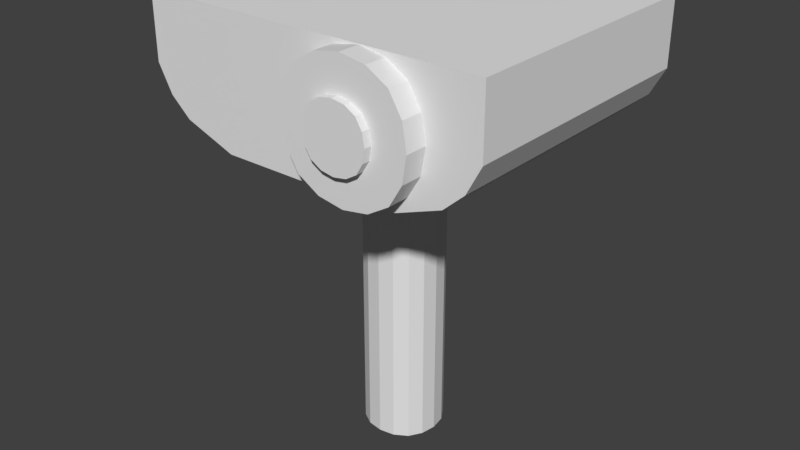 # Source: projector.blend  (saved by Blender 2.79.0; exported with 4.5.12 LTS)
import bpy
from mathutils import Matrix  # noqa: F401  (used for matrix-valued properties, if any)

bpy.ops.wm.read_factory_settings(use_empty=True)
scene = bpy.context.scene
scene.name = 'Scene'

# ---- collections
col_collection_1 = bpy.data.collections.new('Collection 1'); scene.collection.children.link(col_collection_1)

# ---- materials (node trees are filled in below, after node groups)
mat_material = bpy.data.materials.new('Material')
mat_material.alpha_threshold = 0.0
mat_material.use_transparent_shadow = False
mat_material.roughness = 0.5
mat_material.line_color = (0.0, 0.0, 0.0, 1.0)

# ---- material node trees

# ---- world
world_world = bpy.data.worlds.new('World'); scene.world = world_world
world_world.color = (0.05088, 0.05088, 0.05088)
world_world.use_sun_shadow = False
world_world.sun_shadow_jitter_overblur = 0.0
world_world.cycles.sampling_method = 'MANUAL'

# ---- meshes
me_plane_003 = bpy.data.meshes.new('Plane.003')
me_plane_003.from_pydata([(-0.0482, 0.01461, -0.6286), (-0.0482, -0.4541, -0.6286), (0.4205, 0.01461, -0.6286), (-0.0482, 0.4834, -0.6286), (-0.517, 0.01461, -0.6286), (-0.4857, -0.4229, -0.6286), (0.3893, -0.4229, -0.6286), (0.3893, 0.4521, -0.6286), (-0.4857, 0.4521, -0.6286), (-0.9232, 0.3896, -0.6286), (-0.9857, 0.01461, -0.6286), (-0.9232, -0.3604, -0.6286), (-0.4232, -0.8604, -0.6286), (-0.0482, -0.9229, -0.6286), (0.3268, -0.8604, -0.6286), (0.8268, -0.3604, -0.6286), (0.8893, 0.01461, -0.6286), (0.8268, 0.3896, -0.6286), (0.3268, 0.8896, -0.6286), (-0.0482, 0.9521, -0.6286), (-0.4232, 0.8896, -0.6286), (-0.7357, -0.6729, -0.6286), (0.6393, -0.6729, -0.6286), (-0.7357, 0.7021, -0.6286), (0.6393, 0.7021, -0.6286), (-0.0482, 0.01461, -0.4985), (-0.0482, -0.4541, -0.4985), (0.4205, 0.01461, -0.4985), (-0.0482, 0.4834, -0.4985), (-0.517, 0.01461, -0.4985), (-0.4857, -0.4229, -0.4985), (0.3893, -0.4229, -0.4985), (0.3893, 0.4521, -0.4985), (-0.4857, 0.4521, -0.4985), (-0.9232, 0.3896, -0.4985), (-0.9857, 0.01461, -0.4985), (-0.9232, -0.3604, -0.4985), (-0.4232, -0.8604, -0.4985), (-0.0482, -0.9229, -0.4985), (0.3268, -0.8604, -0.4985), (0.8268, -0.3604, -0.4985), (0.8893, 0.01461, -0.4985), (0.8268, 0.3896, -0.4985), (0.3268, 0.8896, -0.4985), (-0.0482, 0.9521, -0.4985), (-0.4232, 0.8896, -0.4985), (-0.7357, -0.6729, -0.4985), (0.6393, -0.6729, -0.4985), (-0.7357, 0.7021, -0.4985), (0.6393, 0.7021, -0.4985)], [], [(0, 1, 5, 4), (1, 13, 12, 5), (4, 5, 11, 10), (5, 12, 21, 11), (0, 2, 6, 1), (2, 16, 15, 6), (1, 6, 14, 13), (6, 15, 22, 14), (0, 3, 7, 2), (3, 19, 18, 7), (2, 7, 17, 16), (7, 18, 24, 17), (0, 4, 8, 3), (4, 10, 9, 8), (3, 8, 20, 19), (8, 9, 23, 20), (25, 29, 30, 26), (26, 30, 37, 38), (29, 35, 36, 30), (30, 36, 46, 37), (25, 26, 31, 27), (27, 31, 40, 41), (26, 38, 39, 31), (31, 39, 47, 40), (25, 27, 32, 28), (28, 32, 43, 44), (27, 41, 42, 32), (32, 42, 49, 43), (25, 28, 33, 29), (29, 33, 34, 35), (28, 44, 45, 33), (33, 45, 48, 34), (18, 19, 44, 43), (13, 14, 39, 38), (19, 20, 45, 44), (14, 22, 47, 39), (23, 9, 34, 48), (20, 23, 48, 45), (22, 15, 40, 47), (9, 10, 35, 34), (15, 16, 41, 40), (10, 11, 36, 35), (16, 17, 42, 41), (11, 21, 46, 36), (17, 24, 49, 42), (21, 12, 37, 46), (24, 18, 43, 49), (12, 13, 38, 37)])
me_plane_003.use_remesh_preserve_volume = False
me_plane_003.use_remesh_preserve_attributes = False
me_plane_003.use_mirror_vertex_groups = False
me_plane_003.update()
me_plane_002 = bpy.data.meshes.new('Plane.002')
me_plane_002.from_pydata([(0.0, 0.04427, -0.3104), (0.0, -0.4245, -0.3104), (0.4688, 0.04427, -0.3104), (0.0, 0.513, -0.3104), (-0.4688, 0.04427, -0.3104), (-0.4375, -0.3932, -0.3104), (0.4375, -0.3932, -0.3104), (0.4375, 0.4818, -0.3104), (-0.4375, 0.4818, -0.3104), (-0.875, 0.4193, -0.3104), (-0.9375, 0.04427, -0.3104), (-0.875, -0.3307, -0.3104), (-0.375, -0.8307, -0.3104), (0.0, -0.8932, -0.3104), (0.375, -0.8307, -0.3104), (0.875, -0.3307, -0.3104), (0.9375, 0.04427, -0.3104), (0.875, 0.4193, -0.3104), (0.375, 0.9193, -0.3104), (0.0, 0.9818, -0.3104), (-0.375, 0.9193, -0.3104), (-0.6875, -0.6432, -0.3104), (0.6875, -0.6432, -0.3104), (-0.6875, 0.7318, -0.3104), (0.6875, 0.7318, -0.3104), (0.0, 0.04427, -0.1221), (0.0, -0.4245, -0.1221), (0.4688, 0.04427, -0.1221), (0.0, 0.513, -0.1221), (-0.4688, 0.04427, -0.1221), (-0.4375, -0.3932, -0.1221), (0.4375, -0.3932, -0.1221), (0.4375, 0.4818, -0.1221), (-0.4375, 0.4818, -0.1221), (-0.875, 0.4193, -0.1221), (-0.9375, 0.04427, -0.1221), (-0.875, -0.3307, -0.1221), (-0.375, -0.8307, -0.1221), (0.0, -0.8932, -0.1221), (0.375, -0.8307, -0.1221), (0.875, -0.3307, -0.1221), (0.9375, 0.04427, -0.1221), (0.875, 0.4193, -0.1221), (0.375, 0.9193, -0.1221), (0.0, 0.9818, -0.1221), (-0.375, 0.9193, -0.1221), (-0.6875, -0.6432, -0.1221), (0.6875, -0.6432, -0.1221), (-0.6875, 0.7318, -0.1221), (0.6875, 0.7318, -0.1221)], [], [(0, 1, 5, 4), (1, 13, 12, 5), (4, 5, 11, 10), (5, 12, 21, 11), (0, 2, 6, 1), (2, 16, 15, 6), (1, 6, 14, 13), (6, 15, 22, 14), (0, 3, 7, 2), (3, 19, 18, 7), (2, 7, 17, 16), (7, 18, 24, 17), (0, 4, 8, 3), (4, 10, 9, 8), (3, 8, 20, 19), (8, 9, 23, 20), (25, 29, 30, 26), (26, 30, 37, 38), (29, 35, 36, 30), (30, 36, 46, 37), (25, 26, 31, 27), (27, 31, 40, 41), (26, 38, 39, 31), (31, 39, 47, 40), (25, 27, 32, 28), (28, 32, 43, 44), (27, 41, 42, 32), (32, 42, 49, 43), (25, 28, 33, 29), (29, 33, 34, 35), (28, 44, 45, 33), (33, 45, 48, 34), (15, 16, 41, 40), (10, 11, 36, 35), (16, 17, 42, 41), (11, 21, 46, 36), (17, 24, 49, 42), (21, 12, 37, 46), (24, 18, 43, 49), (12, 13, 38, 37), (18, 19, 44, 43), (13, 14, 39, 38), (19, 20, 45, 44), (14, 22, 47, 39), (23, 9, 34, 48), (20, 23, 48, 45), (22, 15, 40, 47), (9, 10, 35, 34)])
me_plane_002.use_remesh_preserve_volume = False
me_plane_002.use_remesh_preserve_attributes = False
me_plane_002.use_mirror_vertex_groups = False
me_plane_002.update()
me_plane_001 = bpy.data.meshes.new('Plane.001')
me_plane_001.from_pydata([(-8.849, -12.13, 0.2233), (-8.849, -12.59, 0.2233), (-8.38, -12.13, 0.2233), (-8.849, -11.66, 0.2233), (-9.318, -12.13, 0.2233), (-9.286, -12.56, 0.2233), (-8.411, -12.56, 0.2233), (-8.411, -11.69, 0.2233), (-9.286, -11.69, 0.2233), (-9.724, -11.75, 0.2233), (-9.786, -12.13, 0.2233), (-9.724, -12.5, 0.2233), (-9.224, -13.0, 0.2233), (-8.849, -13.06, 0.2233), (-8.474, -13.0, 0.2233), (-7.974, -12.5, 0.2233), (-7.911, -12.13, 0.2233), (-7.974, -11.75, 0.2233), (-8.474, -11.25, 0.2233), (-8.849, -11.19, 0.2233), (-9.224, -11.25, 0.2233), (-9.536, -12.81, 0.2233), (-8.161, -12.81, 0.2233), (-9.536, -11.44, 0.2233), (-8.161, -11.44, 0.2233), (-8.849, -12.13, -2.817), (-8.849, -12.59, -2.817), (-8.38, -12.13, -2.817), (-8.849, -11.66, -2.817), (-9.318, -12.13, -2.817), (-9.286, -12.56, -2.817), (-8.411, -12.56, -2.817), (-8.411, -11.69, -2.817), (-9.286, -11.69, -2.817), (-9.724, -11.75, -2.817), (-9.786, -12.13, -2.817), (-9.724, -12.5, -2.817), (-9.224, -13.0, -2.817), (-8.849, -13.06, -2.817), (-8.474, -13.0, -2.817), (-7.974, -12.5, -2.817), (-7.911, -12.13, -2.817), (-7.974, -11.75, -2.817), (-8.474, -11.25, -2.817), (-8.849, -11.19, -2.817), (-9.224, -11.25, -2.817), (-9.536, -12.81, -2.817), (-8.161, -12.81, -2.817), (-9.536, -11.44, -2.817), (-8.161, -11.44, -2.817)], [], [(0, 1, 5, 4), (1, 13, 12, 5), (4, 5, 11, 10), (5, 12, 21, 11), (0, 2, 6, 1), (2, 16, 15, 6), (1, 6, 14, 13), (6, 15, 22, 14), (0, 3, 7, 2), (3, 19, 18, 7), (2, 7, 17, 16), (7, 18, 24, 17), (0, 4, 8, 3), (4, 10, 9, 8), (3, 8, 20, 19), (8, 9, 23, 20), (25, 29, 30, 26), (26, 30, 37, 38), (29, 35, 36, 30), (30, 36, 46, 37), (25, 26, 31, 27), (27, 31, 40, 41), (26, 38, 39, 31), (31, 39, 47, 40), (25, 27, 32, 28), (28, 32, 43, 44), (27, 41, 42, 32), (32, 42, 49, 43), (25, 28, 33, 29), (29, 33, 34, 35), (28, 44, 45, 33), (33, 45, 48, 34), (11, 21, 46, 36), (17, 24, 49, 42), (21, 12, 37, 46), (24, 18, 43, 49), (12, 13, 38, 37), (18, 19, 44, 43), (13, 14, 39, 38), (19, 20, 45, 44), (14, 22, 47, 39), (23, 9, 34, 48), (20, 23, 48, 45), (22, 15, 40, 47), (9, 10, 35, 34), (15, 16, 41, 40), (10, 11, 36, 35), (16, 17, 42, 41)])
me_plane_001.use_remesh_preserve_volume = False
me_plane_001.use_remesh_preserve_attributes = False
me_plane_001.use_mirror_vertex_groups = False
me_plane_001.update()
me_cube = bpy.data.meshes.new('Cube')
me_cube.from_pydata([(1.0, 1.0, 1.0), (1.0, -1.0, 1.0), (-1.0, -1.0, 1.0), (-1.0, 1.0, 1.0), (0.5055, 1.0, -1.0), (0.5055, -1.0, -1.0), (-0.5055, -1.0, -1.0), (-0.5055, 1.0, -1.0), (0.8, 1.0, -0.7055), (0.8, -1.0, -0.7055), (-0.8, -1.0, -0.7055), (-0.7999, 1.0, -0.7055), (1.0, 1.0, -0.004749), (0.9166, 1.0, -0.4238), (0.9166, -1.0, -0.4238), (1.0, -1.0, -0.004749), (-1.0, -1.0, -0.004749), (-0.9166, -1.0, -0.4238), (-0.9166, 1.0, -0.4238), (-1.0, 1.0, -0.004749)], [], [(17, 18, 11, 10), (0, 3, 2, 1), (4, 5, 6, 7), (10, 11, 7, 6), (0, 12, 13, 8, 4, 7, 11, 18, 19, 3), (5, 9, 14, 15, 1, 2, 16, 17, 10, 6), (12, 0, 1, 15), (16, 2, 3, 19), (8, 9, 5, 4), (12, 15, 14, 13), (16, 19, 18, 17), (13, 14, 9, 8)])
me_cube.materials.append(mat_material)
me_cube.use_remesh_preserve_volume = False
me_cube.use_remesh_preserve_attributes = False
me_cube.use_mirror_vertex_groups = False
me_cube.update()

# ---- objects
ob_plane_002 = bpy.data.objects.new('Plane.002', me_plane_003)
ob_plane = bpy.data.objects.new('Plane', me_plane_002)
ob_plane_001 = bpy.data.objects.new('Plane.001', me_plane_001)
ob_cube = bpy.data.objects.new('Cube', me_cube)

# ---- transforms, parenting, visibility, modifiers, constraints
ob_plane_002.location = (0.4536, -1.718, -0.008651)
ob_plane_002.rotation_euler = (1.571, 0.0, 0.0)
ob_plane_002.scale = (0.25, 0.25, 1.0)
ob_plane_002.lineart.crease_threshold = 0.0
ob_plane.location = (0.4534, -1.285, -0.01361)
ob_plane.rotation_euler = (1.571, -0.0, 0.0)
ob_plane.scale = (0.5, 0.5, 1.0)
ob_plane.lineart.crease_threshold = 0.0
ob_plane_001.location = (2.657, 3.578, -0.4647)
ob_plane_001.scale = (0.3, 0.3, 0.8)
ob_plane_001.lineart.crease_threshold = 0.0
ob_cube.location = (0.0, 0.0, 0.0)
ob_cube.scale = (1.3, 1.0, 0.48)
ob_cube.lock_rotations_4d = False
ob_cube.empty_display_type = 'ARROWS'
ob_cube.lineart.crease_threshold = 0.0

# ---- collection membership
col_collection_1.objects.link(ob_plane_002)
col_collection_1.objects.link(ob_plane)
col_collection_1.objects.link(ob_plane_001)
col_collection_1.objects.link(ob_cube)

# ---- scene / render settings (as saved in the file)
scene.frame_start = 1; scene.frame_end = 250; scene.frame_set(1)
scene.render.engine = 'BLENDER_EEVEE_NEXT'
scene.render.resolution_percentage = 50
scene.render.dither_intensity = 0.0
scene.cycles.use_denoising = False
scene.cycles.samples = 128
scene.cycles.sampling_pattern = 'TABULATED_SOBOL'
scene.cycles.use_adaptive_sampling = False
scene.cycles.use_light_tree = False
scene.cycles.blur_glossy = 0.0
scene.cycles.sample_clamp_indirect = 0.0
scene.view_settings.view_transform = 'Standard'
bpy.context.view_layer.update()

# ---- added for rendering (the .blend has no active camera and no usable light): camera, sun
cam_auto = bpy.data.cameras.new('AutoCamera')
cam_auto.lens = 50.0
cam_auto.sensor_width = 36.0
cam_auto.clip_end = 1000.0
ob_auto_camera = bpy.data.objects.new('AutoCamera', cam_auto)
scene.collection.objects.link(ob_auto_camera)
ob_auto_camera.location = (4.33143, -5.30757, 2.34599)
ob_auto_camera.rotation_euler = (1.09748, -7.21219e-08, 0.694738)
scene.camera = ob_auto_camera
light_auto_sun = bpy.data.lights.new('AutoSun', 'SUN')
light_auto_sun.energy = 3.0
light_auto_sun.angle = 0.0523599
ob_auto_sun = bpy.data.objects.new('AutoSun', light_auto_sun)
scene.collection.objects.link(ob_auto_sun)
ob_auto_sun.rotation_euler = (0.872665, 0.174533, 0.523599)
bpy.context.view_layer.update()
